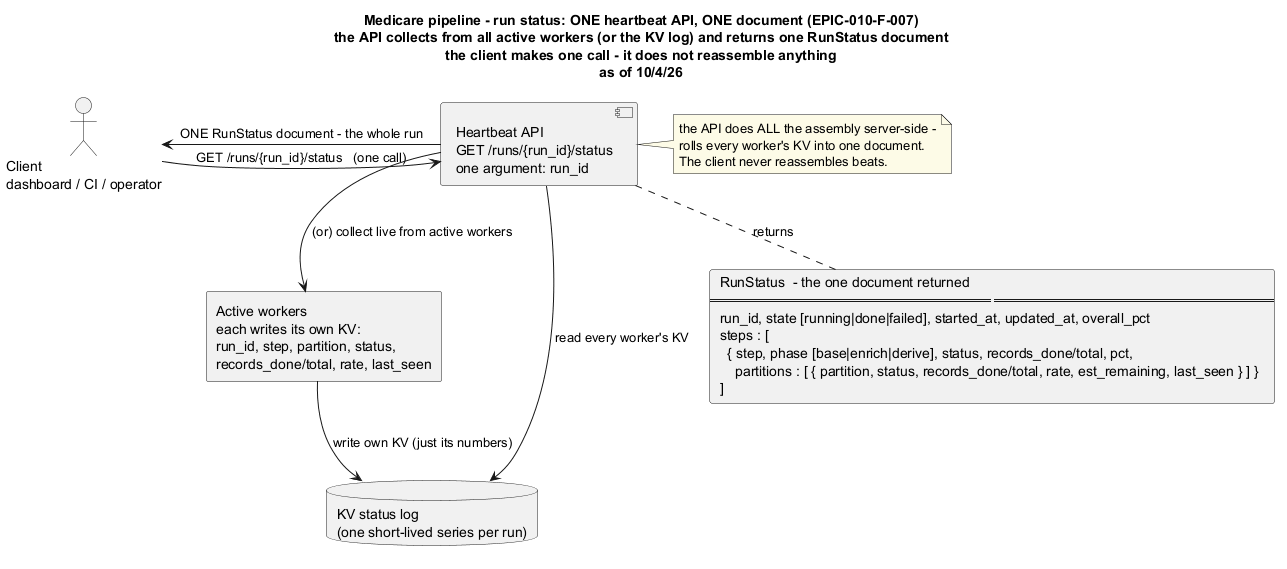

The diagram above was rendered by PlantUML. Its source (embedded in the PNG):
@startuml medicare_heartbeat_api
skinparam shadowing false
title Medicare pipeline - run status: ONE heartbeat API, ONE document (EPIC-010-F-007)\nthe API collects from all active workers (or the KV log) and returns one RunStatus document\nthe client makes one call - it does not reassemble anything\nas of 10/4/26

actor "Client\ndashboard / CI / operator" as CLIENT
component "Heartbeat API\nGET /runs/{run_id}/status\none argument: run_id" as API
rectangle "Active workers\neach writes its own KV:\nrun_id, step, partition, status,\nrecords_done/total, rate, last_seen" as W
database "KV status log\n(one short-lived series per run)" as LOG

W --> LOG : write own KV (just its numbers)
CLIENT -> API : GET /runs/{run_id}/status   (one call)
API --> LOG : read every worker's KV
API --> W : (or) collect live from active workers
API -> CLIENT : ONE RunStatus document - the whole run

note right of API #FDFBE7 : the API does ALL the assembly server-side -\nrolls every worker's KV into one document.\nThe client never reassembles beats.

card "RunStatus  - the one document returned\n== ==\nrun_id, state [running|done|failed], started_at, updated_at, overall_pct\nsteps : [\n  { step, phase [base|enrich|derive], status, records_done/total, pct,\n    partitions : [ { partition, status, records_done/total, rate, est_remaining, last_seen } ] }\n]" as DOC

API .. DOC : returns
@enduml